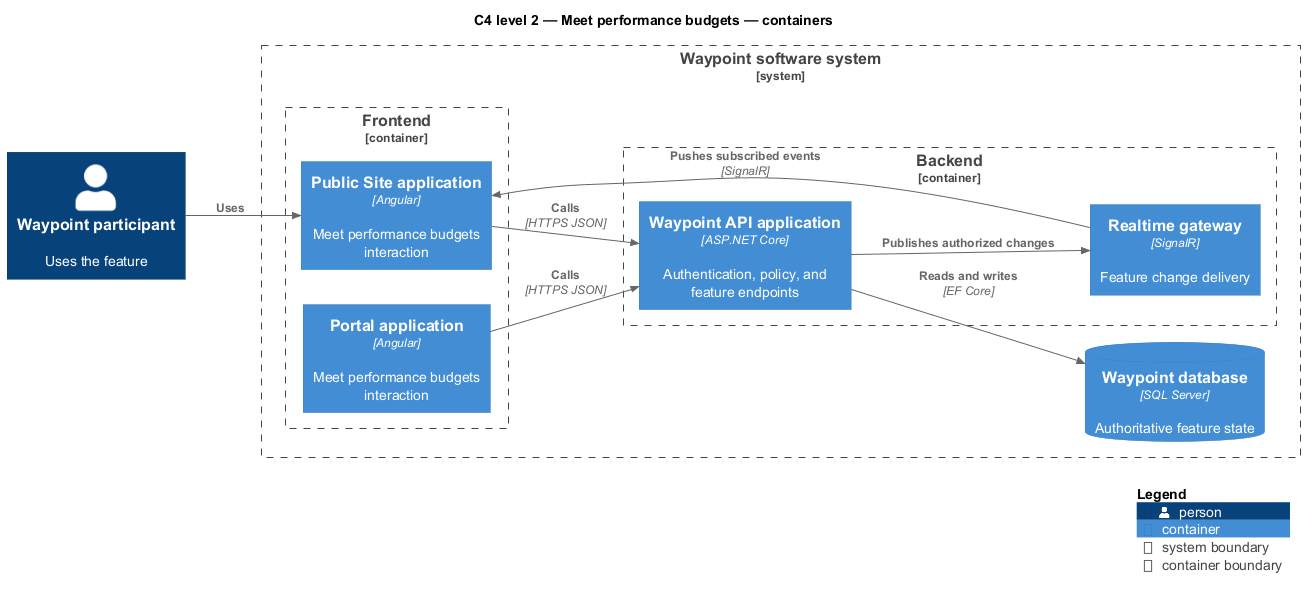

The diagram above was rendered by PlantUML. Its source (embedded in the PNG):
@startuml
!include <C4/C4_Component>
LAYOUT_LEFT_RIGHT()
title C4 level 2 — Meet performance budgets — containers
Person(primary, "Waypoint participant", "Uses the feature")
System_Boundary(waypoint, "Waypoint software system") {
  Container_Boundary(frontend, "Frontend") {
    Container(app1, "Public Site application", "Angular", "Meet performance budgets interaction")
    Container(app2, "Portal application", "Angular", "Meet performance budgets interaction")
  }
  Container_Boundary(backend, "Backend") {
    Container(api, "Waypoint API application", "ASP.NET Core", "Authentication, policy, and feature endpoints")
    Container(realtime, "Realtime gateway", "SignalR", "Feature change delivery")
  }
  ContainerDb(db, "Waypoint database", "SQL Server", "Authoritative feature state")
}
Rel(primary, app1, "Uses")
Rel(app1, api, "Calls", "HTTPS JSON")
Rel(app2, api, "Calls", "HTTPS JSON")
Rel(api, db, "Reads and writes", "EF Core")
Rel(api, realtime, "Publishes authorized changes")
Rel(realtime, app1, "Pushes subscribed events", "SignalR")
SHOW_LEGEND()
@enduml